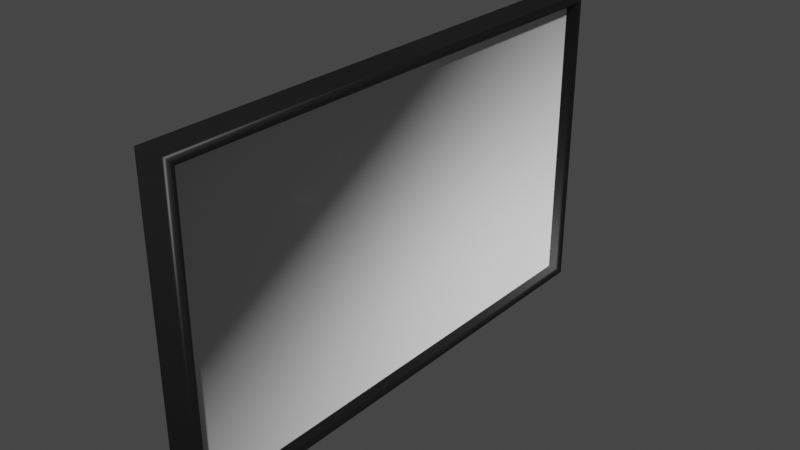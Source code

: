 # Source: Board.blend  (saved by Blender 3.6.11; exported with 4.5.12 LTS)
import bpy
from mathutils import Matrix  # noqa: F401  (used for matrix-valued properties, if any)

bpy.ops.wm.read_factory_settings(use_empty=True)
scene = bpy.context.scene
scene.name = 'Scene'

# ---- collections
col_collection = bpy.data.collections.new('Collection'); scene.collection.children.link(col_collection)

# ---- materials (node trees are filled in below, after node groups)
mat_svart = bpy.data.materials.new('Svart')
mat_svart.alpha_threshold = 0.0
mat_svart.use_transparent_shadow = False
mat_svart.roughness = 0.5
mat_svart.line_color = (0.0, 0.0, 0.0, 1.0)
mat_vit = bpy.data.materials.new('vit')
mat_vit.use_transparent_shadow = False

# ---- material node trees
mat_svart.use_nodes = True; mat_svart.node_tree.nodes.clear()
_N = mat_svart.node_tree.nodes; _L = mat_svart.node_tree.links
n0 = _N.new('ShaderNodeOutputMaterial'); n0.name = 'Material Output'; n0.location = (300, 300)
n1 = _N.new('ShaderNodeBsdfPrincipled'); n1.name = 'Principled BSDF'; n1.location = (10, 300)
n1.distribution = 'GGX'
n1.subsurface_method = 'RANDOM_WALK_SKIN'
n1.inputs[0].default_value = (0.006554, 0.006554, 0.006554, 1.0)
n1.inputs[3].default_value = 1.45
n1.inputs[27].default_value = (0.0, 0.0, 0.0, 1.0)
n1.inputs[28].default_value = 1.0
_L.new(n1.outputs[0], n0.inputs[0])
n0.is_active_output = True
mat_vit.use_nodes = True; mat_vit.node_tree.nodes.clear()
_N = mat_vit.node_tree.nodes; _L = mat_vit.node_tree.links
n0 = _N.new('ShaderNodeBsdfPrincipled'); n0.name = 'Principled BSDF'; n0.location = (10, 300)
n0.distribution = 'GGX'
n0.subsurface_method = 'RANDOM_WALK_SKIN'
n0.inputs[3].default_value = 1.45
n0.inputs[27].default_value = (0.0, 0.0, 0.0, 1.0)
n0.inputs[28].default_value = 1.0
n1 = _N.new('ShaderNodeOutputMaterial'); n1.name = 'Material Output'; n1.location = (300, 300)
_L.new(n0.outputs[0], n1.inputs[0])
n1.is_active_output = True

# ---- world
world_world = bpy.data.worlds.new('World'); scene.world = world_world
world_world.use_nodes = True; world_world.node_tree.nodes.clear()
_N = world_world.node_tree.nodes; _L = world_world.node_tree.links
n0 = _N.new('ShaderNodeOutputWorld'); n0.name = 'World Output'; n0.location = (300, 300)
n1 = _N.new('ShaderNodeBackground'); n1.name = 'Background'; n1.location = (10, 300)
n1.inputs[0].default_value = (0.05088, 0.05088, 0.05088, 1.0)
_L.new(n1.outputs[0], n0.inputs[0])
n0.is_active_output = True
world_world.color = (0.05088, 0.05088, 0.05088)
world_world.use_sun_shadow = False
world_world.sun_shadow_jitter_overblur = 0.0

# ---- meshes
me_cube = bpy.data.meshes.new('Cube')
me_cube.from_pydata([(-0.02659, 0.4233, 0.255), (-0.02659, 0.4233, -0.255), (-0.02659, -0.4233, 0.255), (-0.02659, -0.4233, -0.255), (0.006872, 0.4085, 0.2403), (0.006872, 0.4085, -0.2403), (0.006872, -0.4085, 0.2403), (0.006872, -0.4085, -0.2403), (0.02659, 0.4131, 0.2449), (0.02197, 0.4085, 0.2403), (0.02428, 0.4108, 0.2426), (0.02197, 0.4085, -0.2403), (0.02659, 0.4131, -0.2449), (0.02428, 0.4108, -0.2426), (0.02197, -0.4085, 0.2403), (0.02659, -0.4131, 0.2449), (0.02428, -0.4108, 0.2426), (0.02659, -0.4131, -0.2449), (0.02197, -0.4085, -0.2403), (0.02428, -0.4108, -0.2426), (0.02197, 0.4233, 0.255), (0.02659, 0.4186, 0.2504), (0.02428, 0.4209, 0.2527), (0.02659, 0.4186, -0.2504), (0.02197, 0.4233, -0.255), (0.02428, 0.4209, -0.2527), (0.02659, -0.4186, 0.2504), (0.02197, -0.4233, 0.255), (0.02428, -0.4209, 0.2527), (0.02197, -0.4233, -0.255), (0.02659, -0.4186, -0.2504), (0.02428, -0.4209, -0.2527), (0.01979, 0.4233, -0.255), (0.01979, 0.4233, 0.255), (0.01979, -0.4233, 0.255), (0.01979, -0.4233, -0.255), (-0.02506, 0.4233, -0.255), (-0.02506, -0.4233, -0.255), (-0.02506, 0.4233, 0.255), (-0.02506, -0.4233, 0.255)], [], [(32, 24, 29, 35), (3, 2, 0, 1), (37, 39, 2, 3), (32, 33, 20, 24), (38, 0, 2, 39), (9, 14, 6, 4), (14, 18, 7, 6), (18, 11, 5, 7), (17, 15, 26, 30), (5, 4, 6, 7), (15, 8, 21, 26), (8, 12, 23, 21), (12, 17, 30, 23), (21, 23, 25, 22), (22, 25, 24, 20), (27, 29, 31, 28), (28, 31, 30, 26), (20, 27, 28, 22), (22, 28, 26, 21), (29, 24, 25, 31), (31, 25, 23, 30), (9, 11, 13, 10), (10, 13, 12, 8), (15, 17, 19, 16), (16, 19, 18, 14), (8, 15, 16, 10), (10, 16, 14, 9), (17, 12, 13, 19), (19, 13, 11, 18), (11, 9, 4, 5), (20, 33, 34, 27), (36, 38, 33, 32), (29, 27, 34, 35), (36, 32, 35, 37), (1, 36, 37, 3), (1, 0, 38, 36), (33, 38, 39, 34), (35, 34, 39, 37)])
me_cube.polygons.foreach_set('use_smooth', [True] * 38)
me_cube.polygons.foreach_set('material_index', [0, 0, 0, 0, 0, 0, 0, 0, 0, 1, 0, 0, 0, 0, 0, 0, 0, 0, 0, 0, 0, 0, 0, 0, 0, 0, 0, 0, 0, 0, 0, 0, 0, 0, 0, 0, 0, 0])
_uv = me_cube.uv_layers.new(name='UVMap')
_uv.uv.foreach_set('vector', [0.343, 0.5, 0.3533, 0.5, 0.3533, 0.75, 0.343, 0.75, 0.375, 0.0, 0.625, 0.0, 0.625, 0.25, 0.375, 0.25, 0.375, 0.9928, 0.625, 0.9928, 0.625, 1.0, 0.375, 1.0, 0.375, 0.468, 0.625, 0.468, 0.625, 0.4783, 0.375, 0.4783, 0.8678, 0.5, 0.875, 0.5, 0.875, 0.75, 0.8678, 0.75, 0.6178, 0.5044, 0.6178, 0.7456, 0.6178, 0.7456, 0.6178, 0.5044, 0.6178, 0.7456, 0.3822, 0.7456, 0.3822, 0.7456, 0.6178, 0.7456, 0.3822, 0.7456, 0.3822, 0.5044, 0.3822, 0.5044, 0.3822, 0.7456, 0.38, 0.747, 0.62, 0.747, 0.6227, 0.7486, 0.3773, 0.7486, 0.3822, 0.5044, 0.6178, 0.5044, 0.6178, 0.7456, 0.3822, 0.7456, 0.62, 0.747, 0.62, 0.503, 0.6227, 0.5014, 0.6227, 0.7486, 0.62, 0.503, 0.38, 0.503, 0.3773, 0.5014, 0.6227, 0.5014, 0.38, 0.503, 0.38, 0.747, 0.3773, 0.7486, 0.3773, 0.5014, 0.6227, 0.5014, 0.3773, 0.5014, 0.3761, 0.5, 0.6239, 0.5, 0.6239, 0.5, 0.3761, 0.5, 0.375, 0.4783, 0.625, 0.4783, 0.625, 0.7717, 0.375, 0.7717, 0.3761, 0.75, 0.6239, 0.75, 0.6239, 0.75, 0.3761, 0.75, 0.3773, 0.7486, 0.6227, 0.7486, 0.6467, 0.5, 0.6467, 0.75, 0.625, 0.7493, 0.625, 0.5007, 0.625, 0.5007, 0.625, 0.7493, 0.6227, 0.7486, 0.6227, 0.5014, 0.3533, 0.75, 0.3533, 0.5, 0.375, 0.5007, 0.375, 0.7493, 0.375, 0.7493, 0.375, 0.5007, 0.3773, 0.5014, 0.3773, 0.7486, 0.6178, 0.5044, 0.3822, 0.5044, 0.3822, 0.5044, 0.6178, 0.5044, 0.6178, 0.5044, 0.3822, 0.5044, 0.38, 0.503, 0.62, 0.503, 0.62, 0.747, 0.38, 0.747, 0.3822, 0.7456, 0.6178, 0.7456, 0.6178, 0.7456, 0.3822, 0.7456, 0.3822, 0.7456, 0.6178, 0.7456, 0.62, 0.503, 0.62, 0.747, 0.6178, 0.7456, 0.6178, 0.5044, 0.6178, 0.5044, 0.6178, 0.7456, 0.6178, 0.7456, 0.6178, 0.5044, 0.38, 0.747, 0.38, 0.503, 0.3822, 0.5044, 0.3822, 0.7456, 0.3822, 0.7456, 0.3822, 0.5044, 0.3822, 0.5044, 0.3822, 0.7456, 0.3822, 0.5044, 0.6178, 0.5044, 0.6178, 0.5044, 0.3822, 0.5044, 0.6467, 0.5, 0.657, 0.5, 0.657, 0.75, 0.6467, 0.75, 0.375, 0.2572, 0.625, 0.2572, 0.625, 0.468, 0.375, 0.468, 0.375, 0.7717, 0.625, 0.7717, 0.625, 0.782, 0.375, 0.782, 0.1322, 0.5, 0.343, 0.5, 0.343, 0.75, 0.1322, 0.75, 0.125, 0.5, 0.1322, 0.5, 0.1322, 0.75, 0.125, 0.75, 0.375, 0.25, 0.625, 0.25, 0.625, 0.2572, 0.375, 0.2572, 0.657, 0.5, 0.8678, 0.5, 0.8678, 0.75, 0.657, 0.75, 0.375, 0.782, 0.625, 0.782, 0.625, 0.9928, 0.375, 0.9928])
me_cube.materials.append(mat_svart)
me_cube.materials.append(mat_vit)
me_cube.use_mirror_vertex_groups = False
me_cube.update()

# ---- objects
ob_board = bpy.data.objects.new('Board', me_cube)

# ---- transforms, parenting, visibility, modifiers, constraints
ob_board.location = (0.0, 0.0, 0.0)
ob_board.lock_rotations_4d = False
ob_board.empty_display_type = 'ARROWS'
ob_board.lineart.crease_threshold = 0.0

# ---- collection membership
col_collection.objects.link(ob_board)

# ---- scene / render settings (as saved in the file)
scene.frame_start = 1; scene.frame_end = 250; scene.frame_set(1)
scene.render.engine = 'BLENDER_EEVEE_NEXT'
scene.cycles.sampling_pattern = 'TABULATED_SOBOL'
scene.view_settings.view_transform = 'Filmic'
bpy.context.view_layer.update()

# ---- added for rendering (the .blend has no active camera and no usable light): camera, sun
cam_auto = bpy.data.cameras.new('AutoCamera')
cam_auto.lens = 50.0
cam_auto.sensor_width = 36.0
cam_auto.clip_end = 1000.0
ob_auto_camera = bpy.data.objects.new('AutoCamera', cam_auto)
scene.collection.objects.link(ob_auto_camera)
ob_auto_camera.location = (0.915736, -1.09888, 0.732589)
ob_auto_camera.rotation_euler = (1.09748, -7.21219e-08, 0.694738)
scene.camera = ob_auto_camera
light_auto_sun = bpy.data.lights.new('AutoSun', 'SUN')
light_auto_sun.energy = 3.0
light_auto_sun.angle = 0.0523599
ob_auto_sun = bpy.data.objects.new('AutoSun', light_auto_sun)
scene.collection.objects.link(ob_auto_sun)
ob_auto_sun.rotation_euler = (0.872665, 0.174533, 0.523599)
bpy.context.view_layer.update()
